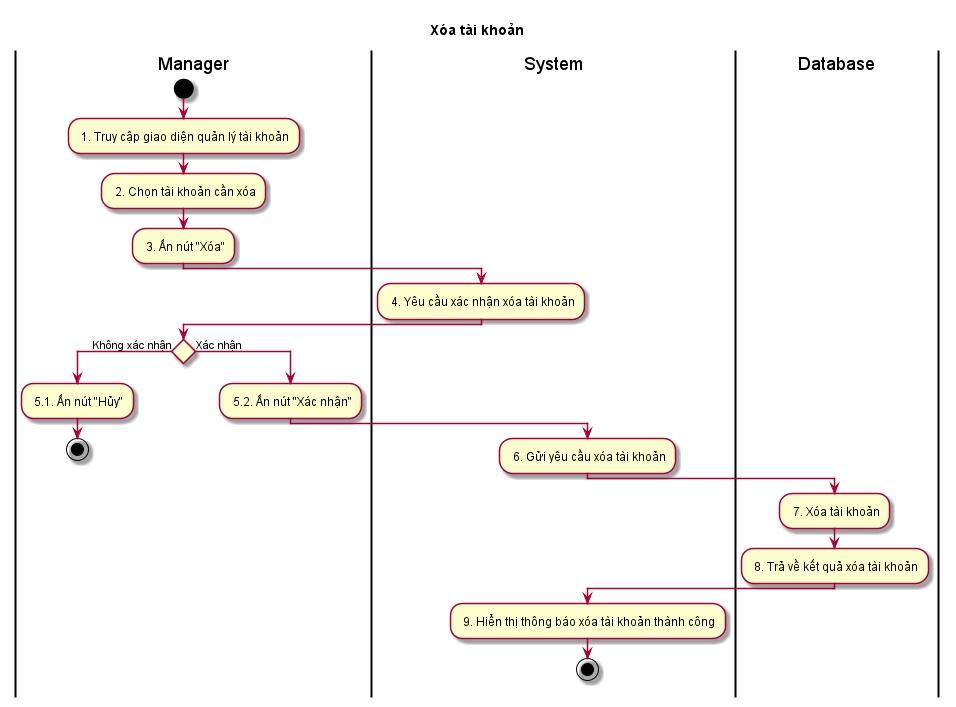

The diagram above was rendered by PlantUML. Its source (embedded in the PNG):
@startuml ActXoaTaiKhoan

skin rose
title Xóa tài khoản

|Manager|
start
: 1. Truy cập giao diện quản lý tài khoản;
: 2. Chọn tài khoản cần xóa;
: 3. Ấn nút "Xóa";
|System|
: 4. Yêu cầu xác nhận xóa tài khoản;
|Manager|
if () then (Không xác nhận)
: 5.1. Ấn nút "Hủy";
stop
else (Xác nhận)
: 5.2. Ấn nút "Xác nhận";
|System|
: 6. Gửi yêu cầu xóa tài khoản;
|Database|
: 7. Xóa tài khoản;
: 8. Trả về kết quả xóa tài khoản;
|System|
: 9. Hiển thị thông báo xóa tài khoản thành công;
stop

@enduml